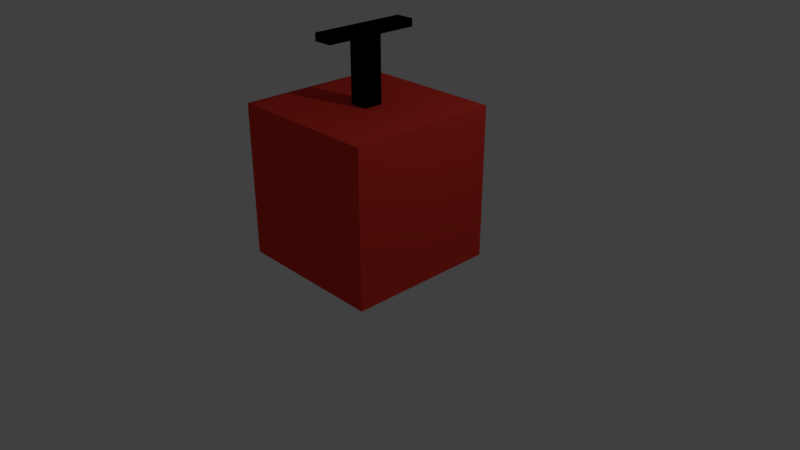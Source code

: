 # Source: boom_.blend  (saved by Blender 2.79.0; exported with 4.5.12 LTS)
import bpy
from mathutils import Matrix  # noqa: F401  (used for matrix-valued properties, if any)

bpy.ops.wm.read_factory_settings(use_empty=True)
scene = bpy.context.scene
scene.name = 'Scene'

# ---- collections
col_collection_1 = bpy.data.collections.new('Collection 1'); scene.collection.children.link(col_collection_1)

# ---- materials (node trees are filled in below, after node groups)
mat_material = bpy.data.materials.new('Material')
mat_material.alpha_threshold = 0.0
mat_material.use_transparent_shadow = False
mat_material.diffuse_color = (0.0, 0.0, 0.0, 1.0)
mat_material.roughness = 0.5
mat_material.specular_intensity = 0.0
mat_material.line_color = (0.0, 0.0, 0.0, 1.0)
mat_material_001 = bpy.data.materials.new('Material.001')
mat_material_001.alpha_threshold = 0.0
mat_material_001.use_transparent_shadow = False
mat_material_001.diffuse_color = (0.8, 0.04617, 0.03058, 1.0)
mat_material_001.roughness = 0.5

# ---- material node trees

# ---- world
world_world = bpy.data.worlds.new('World'); scene.world = world_world
world_world.color = (0.05088, 0.05088, 0.05088)
world_world.use_sun_shadow = False
world_world.sun_shadow_jitter_overblur = 0.0
world_world.cycles.sampling_method = 'MANUAL'

# ---- cameras
cam_camera = bpy.data.cameras.new('Camera')
cam_camera.clip_end = 100.0
cam_camera.lens = 35.0
cam_camera.sensor_width = 32.0
cam_camera.sensor_height = 18.0
cam_camera.ortho_scale = 7.314
cam_camera.dof.focus_distance = 0.0
cam_camera.dof.aperture_fstop = 128.0

# ---- lights
light_lamp = bpy.data.lights.new('Lamp', 'POINT')
light_lamp.transmission_factor = 0.0
light_lamp.cutoff_distance = 30.0
light_lamp.energy = 100.0
light_lamp.shadow_buffer_clip_start = 1.001
light_lamp.shadow_soft_size = 0.1
light_lamp.shadow_maximum_resolution = 0.006
light_lamp.use_absolute_resolution = True

# ---- meshes
me_cube_001 = bpy.data.meshes.new('Cube.001')
me_cube_001.from_pydata([(0.0, 0.125, 2.011), (-0.125, -1.192e-07, 2.011), (-2.384e-07, -0.125, 2.011), (0.125, -2.384e-07, 2.011), (-0.125, 0.125, 2.011), (0.125, -0.125, 2.011), (-0.125, -0.125, 2.011), (0.125, 0.125, 2.011), (0.0, 0.125, 3.7), (0.0, -1.192e-07, 3.7), (-0.125, -1.192e-07, 3.7), (-2.384e-07, -0.125, 3.7), (0.125, -2.384e-07, 3.7), (-0.125, 0.125, 3.7), (0.125, -0.125, 3.7), (-0.125, -0.125, 3.7), (0.125, 0.125, 3.7), (-0.125, -0.125, 3.601), (-2.384e-07, -0.125, 3.601), (0.125, -2.384e-07, 3.601), (0.125, 0.125, 3.601), (0.0, 0.125, 3.601), (-0.125, 0.125, 3.601), (-0.125, -1.192e-07, 3.601), (0.125, -0.125, 3.601), (0.125, 0.625, 3.601), (0.125, 0.625, 3.7), (-0.125, 0.625, 3.7), (0.0, 0.625, 3.7), (0.0, 0.625, 3.601), (-0.125, 0.625, 3.601), (-4.768e-07, -0.625, 3.601), (-4.768e-07, -0.625, 3.7), (0.125, -0.625, 3.7), (-0.125, -0.625, 3.7), (0.125, -0.625, 3.601), (-0.125, -0.625, 3.601)], [], [(20, 21, 29, 25), (13, 8, 28, 27), (14, 11, 32, 33), (19, 20, 16, 12), (16, 8, 9, 12), (8, 13, 10, 9), (12, 9, 11, 14), (9, 10, 15, 11), (22, 23, 10, 13), (23, 17, 15, 10), (17, 18, 31, 36), (24, 19, 12, 14), (5, 3, 19, 24), (2, 5, 24, 18), (1, 6, 17, 23), (4, 1, 23, 22), (3, 7, 20, 19), (6, 2, 18, 17), (7, 0, 21, 20), (0, 4, 22, 21), (29, 30, 27, 28), (25, 29, 28, 26), (16, 20, 25, 26), (22, 13, 27, 30), (8, 16, 26, 28), (21, 22, 30, 29), (36, 31, 32, 34), (31, 35, 33, 32), (15, 17, 36, 34), (18, 24, 35, 31), (24, 14, 33, 35), (11, 15, 34, 32)])
me_cube_001.materials.append(mat_material)
me_cube_001.materials.append(None)
me_cube_001.use_remesh_preserve_volume = False
me_cube_001.use_remesh_preserve_attributes = False
me_cube_001.use_mirror_vertex_groups = False
me_cube_001.update()
me_cube = bpy.data.meshes.new('Cube')
me_cube.from_pydata([(1.0, 1.0, 0.01099), (1.0, -1.0, 0.01099), (-1.0, -1.0, 0.01099), (-1.0, 1.0, 0.01099), (1.0, 1.0, 2.011), (1.0, -1.0, 2.011), (-1.0, -1.0, 2.011), (-1.0, 1.0, 2.011), (1.0, -1.192e-07, 0.01099), (0.0, 1.0, 0.01099), (1.0, 1.0, 1.011), (0.0, -1.0, 0.01099), (1.0, -1.0, 1.011), (-1.0, 3.576e-07, 0.01099), (-1.0, -1.0, 1.011), (-1.0, 1.0, 1.011), (1.0, -5.96e-07, 2.011), (2.384e-07, 1.0, 2.011), (-4.768e-07, -1.0, 2.011), (-1.0, 1.192e-07, 2.011), (2.384e-07, 1.0, 1.011), (-1.0, 2.384e-07, 1.011), (-4.768e-07, -1.0, 1.011), (1.0, -3.576e-07, 1.011), (0.0, 1.192e-07, 0.01099), (1.0, -0.5, 0.01099), (-0.5, 1.0, 0.01099), (1.0, 1.0, 1.511), (-0.5, -1.0, 0.01099), (1.0, -1.0, 1.511), (-1.0, 0.5, 0.01099), (-1.0, -1.0, 1.511), (-1.0, 1.0, 1.511), (1.0, -0.5, 2.011), (-0.5, 1.0, 2.011), (-0.5, -1.0, 2.011), (-1.0, 0.5, 2.011), (1.0, 0.5, 0.01099), (0.5, 1.0, 0.01099), (1.0, 1.0, 0.511), (0.5, -1.0, 0.01099), (1.0, -1.0, 0.511), (-1.0, -0.5, 0.01099), (-1.0, -1.0, 0.511), (-1.0, 1.0, 0.511), (1.0, 0.5, 2.011), (0.5, 1.0, 2.011), (0.5, -1.0, 2.011), (-1.0, -0.5, 2.011), (-0.5, 1.0, 1.011), (0.5, 1.0, 1.011), (2.384e-07, 1.0, 1.511), (2.384e-07, 1.0, 0.511), (-1.0, 0.5, 1.011), (-1.0, -0.5, 1.011), (-1.0, 2.384e-07, 0.511), (-1.0, 2.384e-07, 1.511), (-0.5, -1.0, 1.011), (0.5, -1.0, 1.011), (0.0, -1.0, 0.511), (-4.768e-07, -1.0, 1.511), (1.0, -0.5, 1.011), (1.0, 0.5, 1.011), (1.0, -1.192e-07, 0.511), (1.0, -3.576e-07, 1.511), (-4.768e-07, -0.5, 2.011), (0.0, 0.5, 2.011), (0.5, -3.576e-07, 2.011), (-0.5, 0.0, 2.011), (-0.5, 2.384e-07, 0.01099), (0.5, 0.0, 0.01099), (0.0, 0.5, 0.01099), (0.0, -0.5, 0.01099), (0.5, -0.5, 0.01099), (0.5, 0.5, 0.01099), (-0.5, 0.5, 0.01099), (-0.5, 0.5, 2.011), (0.5, 0.5, 2.011), (0.5, -0.5, 2.011), (1.0, 0.5, 1.511), (1.0, 0.5, 0.511), (1.0, -0.5, 0.511), (0.5, -1.0, 1.511), (0.5, -1.0, 0.511), (-0.5, -1.0, 0.511), (-1.0, -0.5, 1.511), (-1.0, -0.5, 0.511), (-1.0, 0.5, 0.511), (0.5, 1.0, 0.511), (0.5, 1.0, 1.511), (-0.5, 1.0, 1.511), (-0.5, 1.0, 0.511), (-1.0, 0.5, 1.511), (-0.5, -1.0, 1.511), (1.0, -0.5, 1.511), (-0.5, -0.5, 2.011), (-0.5, -0.5, 0.01099), (1.0, -0.75, 0.01099), (-0.75, 1.0, 0.01099), (1.0, 1.0, 1.761), (-0.75, -1.0, 0.01099), (1.0, -1.0, 1.761), (-1.0, 0.75, 0.01099), (-1.0, -1.0, 1.761), (-1.0, 1.0, 1.761), (1.0, -0.75, 2.011), (-0.75, 1.0, 2.011), (-0.75, -1.0, 2.011), (-1.0, 0.75, 2.011), (1.0, 0.25, 0.01099), (0.25, 1.0, 0.01099), (1.0, 1.0, 0.761), (0.25, -1.0, 0.01099), (1.0, -1.0, 0.761), (-1.0, -0.25, 0.01099), (-1.0, -1.0, 0.761), (-1.0, 1.0, 0.761), (1.0, 0.25, 2.011), (0.25, 1.0, 2.011), (0.25, -1.0, 2.011), (-1.0, -0.25, 2.011), (-0.75, 1.0, 1.011), (0.25, 1.0, 1.011), (2.384e-07, 1.0, 1.761), (2.384e-07, 1.0, 0.761), (-1.0, 0.75, 1.011), (-1.0, -0.25, 1.011), (-1.0, 3.576e-07, 0.261), (-1.0, 2.384e-07, 1.261), (-0.75, -1.0, 1.011), (0.25, -1.0, 1.011), (0.0, -1.0, 0.261), (-4.768e-07, -1.0, 1.261), (1.0, -0.75, 1.011), (1.0, 0.25, 1.011), (1.0, -1.192e-07, 0.261), (1.0, -3.576e-07, 1.261), (-4.768e-07, -0.75, 2.011), (0.0, 0.25, 2.011), (0.75, -4.768e-07, 2.011), (-0.25, -1.192e-07, 2.011), (-0.75, 2.384e-07, 0.01099), (0.25, 1.192e-07, 0.01099), (0.0, 0.75, 0.01099), (0.0, -0.25, 0.01099), (1.0, -0.25, 0.01099), (-0.25, 1.0, 0.01099), (1.0, 1.0, 1.261), (-0.25, -1.0, 0.01099), (1.0, -1.0, 1.261), (-1.0, 0.25, 0.01099), (-1.0, -1.0, 1.261), (-1.0, 1.0, 1.261), (1.0, -0.25, 2.011), (-0.25, 1.0, 2.011), (-0.25, -1.0, 2.011), (-1.0, 0.25, 2.011), (1.0, 0.75, 0.01099), (0.75, 1.0, 0.01099), (1.0, 1.0, 0.261), (0.75, -1.0, 0.01099), (1.0, -1.0, 0.261), (-1.0, -0.75, 0.01099), (-1.0, -1.0, 0.261), (-1.0, 1.0, 0.261), (1.0, 0.75, 2.011), (0.75, 1.0, 2.011), (0.75, -1.0, 2.011), (-1.0, -0.75, 2.011), (-0.25, 1.0, 1.011), (0.75, 1.0, 1.011), (2.384e-07, 1.0, 1.261), (2.384e-07, 1.0, 0.261), (-1.0, 0.25, 1.011), (-1.0, -0.75, 1.011), (-1.0, 2.384e-07, 0.761), (-1.0, 1.192e-07, 1.761), (-0.25, -1.0, 1.011), (0.75, -1.0, 1.011), (-2.384e-07, -1.0, 0.761), (-4.768e-07, -1.0, 1.761), (1.0, -0.25, 1.011), (1.0, 0.75, 1.011), (1.0, -2.384e-07, 0.761), (1.0, -4.768e-07, 1.761), (-2.384e-07, -0.25, 2.011), (0.0, 0.75, 2.011), (0.25, -2.384e-07, 2.011), (-0.75, 1.192e-07, 2.011), (-0.25, 1.192e-07, 0.01099), (0.75, 0.0, 0.01099), (0.0, 0.25, 0.01099), (0.0, -0.75, 0.01099), (0.25, -0.5, 0.01099), (0.75, -0.5, 0.01099), (0.5, -0.25, 0.01099), (0.5, -0.75, 0.01099), (0.25, 0.5, 0.01099), (0.75, 0.5, 0.01099), (0.5, 0.75, 0.01099), (0.5, 0.25, 0.01099), (-0.75, 0.5, 0.01099), (-0.25, 0.5, 0.01099), (-0.5, 0.75, 0.01099), (-0.5, 0.25, 0.01099), (-0.5, 0.25, 2.011), (-0.5, 0.75, 2.011), (-0.25, 0.5, 2.011), (-0.75, 0.5, 2.011), (0.5, 0.25, 2.011), (0.5, 0.75, 2.011), (0.75, 0.5, 2.011), (0.25, 0.5, 2.011), (0.5, -0.75, 2.011), (0.5, -0.25, 2.011), (0.75, -0.5, 2.011), (0.25, -0.5, 2.011), (1.0, 0.25, 1.511), (1.0, 0.75, 1.511), (1.0, 0.5, 1.261), (1.0, 0.5, 1.761), (1.0, 0.25, 0.511), (1.0, 0.75, 0.511), (1.0, 0.5, 0.261), (1.0, 0.5, 0.761), (1.0, -0.75, 0.511), (1.0, -0.25, 0.511), (1.0, -0.5, 0.261), (1.0, -0.5, 0.761), (0.25, -1.0, 1.511), (0.75, -1.0, 1.511), (0.5, -1.0, 1.261), (0.5, -1.0, 1.761), (0.25, -1.0, 0.511), (0.75, -1.0, 0.511), (0.5, -1.0, 0.261), (0.5, -1.0, 0.761), (-0.75, -1.0, 0.511), (-0.25, -1.0, 0.511), (-0.5, -1.0, 0.261), (-0.5, -1.0, 0.761), (-1.0, -0.25, 1.511), (-1.0, -0.75, 1.511), (-1.0, -0.5, 1.261), (-1.0, -0.5, 1.761), (-1.0, -0.25, 0.511), (-1.0, -0.75, 0.511), (-1.0, -0.5, 0.261), (-1.0, -0.5, 0.761), (-1.0, 0.75, 0.511), (-1.0, 0.25, 0.511), (-1.0, 0.5, 0.261), (-1.0, 0.5, 0.761), (0.25, 1.0, 0.511), (0.75, 1.0, 0.511), (0.5, 1.0, 0.761), (0.5, 1.0, 0.261), (0.25, 1.0, 1.511), (0.75, 1.0, 1.511), (0.5, 1.0, 1.761), (0.5, 1.0, 1.261), (-0.75, 1.0, 1.511), (-0.25, 1.0, 1.511), (-0.5, 1.0, 1.761), (-0.5, 1.0, 1.261), (-0.75, 1.0, 0.511), (-0.25, 1.0, 0.511), (-0.5, 1.0, 0.761), (-0.5, 1.0, 0.261), (-1.0, 0.75, 1.511), (-1.0, 0.25, 1.511), (-1.0, 0.5, 1.261), (-1.0, 0.5, 1.761), (-0.75, -1.0, 1.511), (-0.25, -1.0, 1.511), (-0.5, -1.0, 1.261), (-0.5, -1.0, 1.761), (1.0, -0.75, 1.511), (1.0, -0.25, 1.511), (1.0, -0.5, 1.261), (1.0, -0.5, 1.761), (-0.5, -0.75, 2.011), (-0.5, -0.25, 2.011), (-0.25, -0.5, 2.011), (-0.75, -0.5, 2.011), (-0.75, -0.5, 0.01099), (-0.25, -0.5, 0.01099), (-0.5, -0.25, 0.01099), (-0.5, -0.75, 0.01099), (-0.25, -0.75, 0.01099), (-0.25, -0.25, 0.01099), (-0.75, -0.25, 0.01099), (-0.75, -0.25, 2.011), (-0.25, -0.25, 2.011), (-0.25, -0.75, 2.011), (1.0, -0.25, 1.761), (1.0, -0.25, 1.261), (1.0, -0.75, 1.261), (-0.25, -1.0, 1.761), (-0.25, -1.0, 1.261), (-0.75, -1.0, 1.261), (-1.0, 0.25, 1.761), (-1.0, 0.25, 1.261), (-1.0, 0.75, 1.261), (-0.25, 1.0, 0.261), (-0.25, 1.0, 0.761), (-0.75, 1.0, 0.761), (-0.25, 1.0, 1.261), (-0.25, 1.0, 1.761), (-0.75, 1.0, 1.761), (0.75, 1.0, 1.261), (0.75, 1.0, 1.761), (0.25, 1.0, 1.761), (0.75, 1.0, 0.261), (0.75, 1.0, 0.761), (0.25, 1.0, 0.761), (-1.0, 0.25, 0.761), (-1.0, 0.25, 0.261), (-1.0, 0.75, 0.261), (-1.0, -0.75, 0.761), (-1.0, -0.75, 0.261), (-1.0, -0.25, 0.261), (-1.0, -0.75, 1.761), (-1.0, -0.75, 1.261), (-1.0, -0.25, 1.261), (-0.25, -1.0, 0.761), (-0.25, -1.0, 0.261), (-0.75, -1.0, 0.261), (0.75, -1.0, 0.761), (0.75, -1.0, 0.261), (0.25, -1.0, 0.261), (0.75, -1.0, 1.761), (0.75, -1.0, 1.261), (0.25, -1.0, 1.261), (1.0, -0.25, 0.761), (1.0, -0.25, 0.261), (1.0, -0.75, 0.261), (1.0, 0.75, 0.761), (1.0, 0.75, 0.261), (1.0, 0.25, 0.261), (1.0, 0.75, 1.761), (1.0, 0.75, 1.261), (1.0, 0.25, 1.261), (0.25, -0.25, 2.011), (0.75, -0.25, 2.011), (0.75, -0.75, 2.011), (0.25, 0.75, 2.011), (0.75, 0.75, 2.011), (0.75, 0.25, 2.011), (-0.75, 0.75, 2.011), (-0.25, 0.75, 2.011), (-0.25, 0.25, 2.011), (-0.25, 0.25, 0.01099), (-0.25, 0.75, 0.01099), (-0.75, 0.75, 0.01099), (0.75, 0.25, 0.01099), (0.75, 0.75, 0.01099), (0.25, 0.75, 0.01099), (0.75, -0.75, 0.01099), (0.75, -0.25, 0.01099), (0.25, -0.25, 0.01099), (0.25, -0.75, 0.01099), (0.25, 0.25, 0.01099), (-0.75, 0.25, 0.01099), (-0.75, 0.25, 2.011), (0.25, 0.25, 2.011), (0.25, -0.75, 2.011), (1.0, 0.25, 1.761), (1.0, 0.25, 0.761), (1.0, -0.75, 0.761), (0.25, -1.0, 1.761), (0.25, -1.0, 0.761), (-0.75, -1.0, 0.761), (-1.0, -0.25, 1.761), (-1.0, -0.25, 0.761), (-1.0, 0.75, 0.761), (0.25, 1.0, 0.261), (0.25, 1.0, 1.261), (-0.75, 1.0, 1.261), (-0.75, 1.0, 0.261), (-1.0, 0.75, 1.761), (-0.75, -1.0, 1.761), (1.0, -0.75, 1.761), (-0.75, -0.75, 2.011), (-0.75, -0.75, 0.01099), (0.0, 0.125, 2.011), (-0.125, -1.192e-07, 2.011), (-2.384e-07, -0.125, 2.011), (0.125, -2.384e-07, 2.011), (-0.25, -0.125, 2.011), (-0.125, -0.25, 2.011), (0.25, -0.125, 2.011), (0.125, -0.25, 2.011), (-0.25, 0.125, 2.011), (-0.125, 0.25, 2.011), (0.25, 0.125, 2.011), (0.125, 0.25, 2.011), (-0.125, 0.125, 2.011), (0.125, -0.125, 2.011), (-0.125, -0.125, 2.011), (0.125, 0.125, 2.011), (-1.0, -0.125, 0.01099), (-1.0, 3.576e-07, 0.136), (-1.0, 0.125, 0.01099), (-1.0, 0.125, 0.261), (-1.0, 0.25, 0.136), (-1.0, -0.125, 0.261), (-1.0, -0.25, 0.136), (-1.0, -0.125, 0.136), (-1.0, 0.125, 0.136), (-1.0, -0.0625, 0.01099), (-1.0, 3.576e-07, 0.07349), (-1.0, 0.0625, 0.01099), (-1.0, -0.0625, 0.136), (-1.0, -0.125, 0.07349), (-1.0, 0.0625, 0.136), (-1.0, 0.125, 0.07349), (-1.0, 0.0625, 0.07349), (-1.0, -0.0625, 0.07349), (-1.086, -0.05777, 0.006834), (-1.084, 0.00306, 0.01611), (-1.074, -0.006278, 0.07763), (-1.077, -0.06736, 0.06813), (-1.183, -0.06069, -0.00483), (-1.181, -0.002589, 0.009409), (-1.17, -0.01536, 0.07014), (-1.173, -0.0737, 0.05588), (-1.335, -0.07987, 0.0142), (-1.328, -0.0237, 0.02809), (-1.315, -0.03598, 0.08854), (-1.323, -0.09246, 0.07488), (-1.571, -0.09624, 0.0413), (-1.565, -0.044, 0.05556), (-1.54, -0.05584, 0.1147), (-1.548, -0.109, 0.1005), (-1.901, -0.09098, 0.0648), (-1.872, -0.04416, 0.07916), (-1.846, -0.05963, 0.1386), (-1.873, -0.1084, 0.1243), (-2.367, -0.008837, 0.06878), (-2.311, 0.02078, 0.08671), (-2.295, -0.001922, 0.1463), (-2.349, -0.03452, 0.1278), (-2.741, 0.1629, 0.08933), (-2.636, 0.1515, 0.1031), (-2.644, 0.1326, 0.1601), (-2.75, 0.1436, 0.1452), (-3.004, 0.3663, 0.1245), (-2.915, 0.3534, 0.1397), (-2.928, 0.3378, 0.1963), (-3.019, 0.3506, 0.1796), (-3.198, 0.5713, 0.1376), (-3.126, 0.5666, 0.16), (-3.144, 0.5563, 0.2166), (-3.216, 0.5616, 0.1944), (-3.301, 0.7255, 0.1369), (-3.241, 0.736, 0.1533), (-3.261, 0.737, 0.2109), (-3.32, 0.727, 0.1945), (-3.347, 0.8425, 0.1269), (-3.288, 0.8576, 0.1397), (-3.305, 0.8642, 0.198), (-3.364, 0.8495, 0.1851), (-3.364, 0.9197, 0.1189), (-3.305, 0.9377, 0.1284), (-3.32, 0.9485, 0.1873), (-3.379, 0.9307, 0.1777), (-3.39, 0.9994, 0.1103), (-3.334, 1.026, 0.1026), (-3.339, 1.052, 0.1592), (-3.395, 1.025, 0.1669), (-3.448, 1.118, 0.06767), (-3.393, 1.144, 0.05831), (-3.397, 1.173, 0.1136), (-3.453, 1.146, 0.1229), (-3.448, 1.118, 0.06767), (-3.393, 1.144, 0.05831), (-3.397, 1.173, 0.1136), (-3.453, 1.146, 0.1229), (-3.48, 1.192, 0.05734), (-3.424, 1.218, 0.04528), (-3.428, 1.25, 0.09813), (-3.484, 1.225, 0.1102), (-3.556, 1.352, 0.008301), (-3.501, 1.374, -0.01192), (-3.504, 1.42, 0.03069), (-3.559, 1.398, 0.0509), (-3.646, 1.46, -0.1096), (-3.592, 1.48, -0.1342), (-3.595, 1.532, -0.09936), (-3.649, 1.512, -0.07473), (-3.754, 1.56, -0.2666), (-3.699, 1.58, -0.2913), (-3.702, 1.632, -0.2564), (-3.756, 1.612, -0.2318)], [], [(384, 100, 2, 162), (383, 168, 6, 107), (382, 105, 5, 101), (381, 107, 6, 103), (380, 108, 7, 104), (379, 98, 3, 164), (378, 121, 15, 152), (377, 122, 20, 171), (376, 110, 9, 172), (375, 125, 15, 116), (374, 126, 21, 175), (373, 120, 19, 176), (372, 129, 14, 115), (371, 130, 22, 179), (370, 119, 18, 180), (369, 133, 12, 113), (368, 134, 23, 183), (367, 117, 16, 184), (366, 137, 18, 119), (364, 156, 19, 188), (363, 141, 13, 412, 403, 150), (362, 142, 24, 191), (361, 112, 11, 192), (360, 193, 72, 144), (359, 194, 73, 195), (358, 160, 40, 196), (357, 197, 71, 143), (356, 198, 74, 199), (355, 190, 70, 200), (354, 201, 30, 102), (353, 202, 75, 203), (352, 189, 69, 204), (351, 205, 68, 140, 393), (350, 206, 76, 207), (349, 108, 36, 208), (348, 209, 67, 139), (347, 210, 77, 211), (346, 186, 66, 212), (345, 213, 47, 167), (344, 214, 78, 215), (343, 392, 185, 65, 216), (342, 217, 64, 136), (341, 218, 79, 219), (340, 165, 45, 220), (339, 221, 63, 135), (338, 222, 80, 223), (337, 182, 62, 224), (336, 225, 41, 161), (335, 226, 81, 227), (334, 181, 61, 228), (333, 229, 60, 132), (332, 230, 82, 231), (331, 167, 47, 232), (330, 233, 59, 131), (329, 234, 83, 235), (328, 178, 58, 236), (327, 237, 43, 163), (326, 238, 84, 239), (325, 177, 57, 240), (324, 241, 56, 128), (323, 242, 85, 243), (322, 168, 48, 244), (321, 245, 55, 127, 406), (320, 246, 86, 247), (319, 174, 54, 248), (318, 249, 44, 164), (317, 250, 87, 251), (316, 173, 53, 252), (315, 253, 52, 124), (314, 254, 88, 255), (313, 158, 38, 256), (312, 257, 51, 123), (311, 258, 89, 259), (310, 170, 50, 260), (309, 261, 32, 104), (308, 262, 90, 263), (307, 169, 49, 264), (306, 265, 44, 116), (305, 266, 91, 267), (304, 146, 26, 268), (303, 269, 32, 152), (302, 270, 92, 271), (301, 156, 36, 272), (300, 273, 31, 151), (299, 274, 93, 275), (298, 155, 35, 276), (297, 277, 29, 149), (296, 278, 94, 279), (295, 153, 33, 280), (294, 281, 35, 155), (293, 282, 95, 283), (292, 120, 48, 284), (291, 285, 42, 114), (290, 286, 96, 287), (289, 148, 28, 288), (286, 289, 288, 96), (72, 192, 289, 286), (192, 11, 148, 289), (189, 290, 287, 69), (24, 144, 290, 189), (144, 72, 286, 290), (141, 291, 114, 401, 410, 13), (69, 287, 291, 141), (287, 96, 285, 291), (282, 292, 284, 95), (68, 188, 292, 282), (188, 19, 120, 292), (185, 390, 293, 283, 65), (399, 389, 293, 390), (140, 68, 282, 293, 389), (137, 294, 155, 18), (65, 283, 294, 137), (283, 95, 281, 294), (278, 295, 280, 94), (64, 184, 295, 278), (184, 16, 153, 295), (181, 296, 279, 61), (23, 136, 296, 181), (136, 64, 278, 296), (133, 297, 149, 12), (61, 279, 297, 133), (279, 94, 277, 297), (274, 298, 276, 93), (60, 180, 298, 274), (180, 18, 155, 298), (177, 299, 275, 57), (22, 132, 299, 177), (132, 60, 274, 299), (129, 300, 151, 14), (57, 275, 300, 129), (275, 93, 273, 300), (270, 301, 272, 92), (56, 176, 301, 270), (176, 19, 156, 301), (173, 302, 271, 53), (21, 128, 302, 173), (128, 56, 270, 302), (125, 303, 152, 15), (53, 271, 303, 125), (271, 92, 269, 303), (266, 304, 268, 91), (52, 172, 304, 266), (172, 9, 146, 304), (169, 305, 267, 49), (20, 124, 305, 169), (124, 52, 266, 305), (121, 306, 116, 15), (49, 267, 306, 121), (267, 91, 265, 306), (262, 307, 264, 90), (51, 171, 307, 262), (171, 20, 169, 307), (154, 308, 263, 34), (17, 123, 308, 154), (123, 51, 262, 308), (106, 309, 104, 7), (34, 263, 309, 106), (263, 90, 261, 309), (258, 310, 260, 89), (27, 147, 310, 258), (147, 10, 170, 310), (166, 311, 259, 46), (4, 99, 311, 166), (99, 27, 258, 311), (118, 312, 123, 17), (46, 259, 312, 118), (259, 89, 257, 312), (254, 313, 256, 88), (39, 159, 313, 254), (159, 0, 158, 313), (170, 314, 255, 50), (10, 111, 314, 170), (111, 39, 254, 314), (122, 315, 124, 20), (50, 255, 315, 122), (255, 88, 253, 315), (250, 316, 252, 87), (55, 175, 316, 250), (175, 21, 173, 316), (150, 405, 317, 251, 30), (409, 404, 317, 405), (127, 55, 250, 317, 404), (102, 318, 164, 3), (30, 251, 318, 102), (251, 87, 249, 318), (246, 319, 248, 86), (43, 115, 319, 246), (115, 14, 174, 319), (162, 320, 247, 42), (2, 163, 320, 162), (163, 43, 246, 320), (408, 406, 127, 402, 413), (42, 247, 321, 407, 114), (247, 86, 245, 321), (242, 322, 244, 85), (31, 103, 322, 242), (103, 6, 168, 322), (174, 323, 243, 54), (14, 151, 323, 174), (151, 31, 242, 323), (126, 324, 128, 21), (54, 243, 324, 126), (243, 85, 241, 324), (238, 325, 240, 84), (59, 179, 325, 238), (179, 22, 177, 325), (148, 326, 239, 28), (11, 131, 326, 148), (131, 59, 238, 326), (100, 327, 163, 2), (28, 239, 327, 100), (239, 84, 237, 327), (234, 328, 236, 83), (41, 113, 328, 234), (113, 12, 178, 328), (160, 329, 235, 40), (1, 161, 329, 160), (161, 41, 234, 329), (112, 330, 131, 11), (40, 235, 330, 112), (235, 83, 233, 330), (230, 331, 232, 82), (29, 101, 331, 230), (101, 5, 167, 331), (178, 332, 231, 58), (12, 149, 332, 178), (149, 29, 230, 332), (130, 333, 132, 22), (58, 231, 333, 130), (231, 82, 229, 333), (226, 334, 228, 81), (63, 183, 334, 226), (183, 23, 181, 334), (145, 335, 227, 25), (8, 135, 335, 145), (135, 63, 226, 335), (97, 336, 161, 1), (25, 227, 336, 97), (227, 81, 225, 336), (222, 337, 224, 80), (39, 111, 337, 222), (111, 10, 182, 337), (157, 338, 223, 37), (0, 159, 338, 157), (159, 39, 222, 338), (109, 339, 135, 8), (37, 223, 339, 109), (223, 80, 221, 339), (218, 340, 220, 79), (27, 99, 340, 218), (99, 4, 165, 340), (182, 341, 219, 62), (10, 147, 341, 182), (147, 27, 218, 341), (134, 342, 136, 23), (62, 219, 342, 134), (219, 79, 217, 342), (214, 343, 216, 78), (67, 187, 391, 343, 214), (398, 387, 185, 392), (153, 344, 215, 33), (16, 139, 344, 153), (139, 67, 214, 344), (105, 345, 167, 5), (33, 215, 345, 105), (215, 78, 213, 345), (210, 346, 212, 77), (46, 118, 346, 210), (118, 17, 186, 346), (165, 347, 211, 45), (4, 166, 347, 165), (166, 46, 210, 347), (117, 348, 139, 16), (45, 211, 348, 117), (211, 77, 209, 348), (206, 349, 208, 76), (34, 106, 349, 206), (106, 7, 108, 349), (186, 350, 207, 66), (17, 154, 350, 186), (154, 34, 206, 350), (397, 393, 140, 386), (66, 207, 351, 394, 138), (207, 76, 205, 351), (202, 352, 204, 75), (71, 191, 352, 202), (191, 24, 189, 352), (146, 353, 203, 26), (9, 143, 353, 146), (143, 71, 202, 353), (98, 354, 102, 3), (26, 203, 354, 98), (203, 75, 201, 354), (198, 355, 200, 74), (37, 109, 355, 198), (109, 8, 190, 355), (158, 356, 199, 38), (0, 157, 356, 158), (157, 37, 198, 356), (110, 357, 143, 9), (38, 199, 357, 110), (199, 74, 197, 357), (194, 358, 196, 73), (25, 97, 358, 194), (97, 1, 160, 358), (190, 359, 195, 70), (8, 145, 359, 190), (145, 25, 194, 359), (142, 360, 144, 24), (70, 195, 360, 142), (195, 73, 193, 360), (193, 361, 192, 72), (73, 196, 361, 193), (196, 40, 112, 361), (197, 362, 191, 71), (74, 200, 362, 197), (200, 70, 142, 362), (201, 363, 150, 30), (75, 204, 363, 201), (204, 69, 141, 363), (205, 364, 188, 68), (76, 208, 364, 205), (208, 36, 156, 364), (209, 365, 395, 187, 67), (77, 212, 365, 209), (212, 66, 138, 396, 365), (213, 366, 119, 47), (78, 216, 366, 213), (216, 65, 137, 366), (217, 367, 184, 64), (79, 220, 367, 217), (220, 45, 117, 367), (221, 368, 183, 63), (80, 224, 368, 221), (224, 62, 134, 368), (225, 369, 113, 41), (81, 228, 369, 225), (228, 61, 133, 369), (229, 370, 180, 60), (82, 232, 370, 229), (232, 47, 119, 370), (233, 371, 179, 59), (83, 236, 371, 233), (236, 58, 130, 371), (237, 372, 115, 43), (84, 240, 372, 237), (240, 57, 129, 372), (241, 373, 176, 56), (85, 244, 373, 241), (244, 48, 120, 373), (245, 374, 175, 55), (86, 248, 374, 245), (248, 54, 126, 374), (249, 375, 116, 44), (87, 252, 375, 249), (252, 53, 125, 375), (253, 376, 172, 52), (88, 256, 376, 253), (256, 38, 110, 376), (257, 377, 171, 51), (89, 260, 377, 257), (260, 50, 122, 377), (261, 378, 152, 32), (90, 264, 378, 261), (264, 49, 121, 378), (265, 379, 164, 44), (91, 268, 379, 265), (268, 26, 98, 379), (269, 380, 104, 32), (92, 272, 380, 269), (272, 36, 108, 380), (273, 381, 103, 31), (93, 276, 381, 273), (276, 35, 107, 381), (277, 382, 101, 29), (94, 280, 382, 277), (280, 33, 105, 382), (281, 383, 107, 35), (95, 284, 383, 281), (284, 48, 168, 383), (285, 384, 162, 42), (96, 288, 384, 285), (288, 28, 100, 384), (138, 394, 397, 385), (394, 351, 393, 397), (391, 398, 392, 343), (187, 388, 398, 391), (387, 399, 390, 185), (386, 140, 389, 399), (395, 400, 388, 187), (365, 396, 400, 395), (396, 138, 385, 400), (418, 413, 402, 411), (114, 407, 408, 414, 401), (407, 321, 406, 408), (403, 416, 409, 405, 150), (417, 415, 409, 416), (402, 127, 404, 409, 415), (412, 417, 416, 403), (13, 411, 417, 412), (411, 402, 415, 417), (410, 418, 422, 419), (401, 414, 418, 410), (414, 408, 413, 418), (419, 422, 426, 423), (418, 411, 421, 422), (411, 13, 420, 421), (13, 410, 419, 420), (425, 424, 428, 429), (421, 420, 424, 425), (422, 421, 425, 426), (420, 419, 423, 424), (430, 429, 433, 434), (426, 425, 429, 430), (424, 423, 427, 428), (423, 426, 430, 427), (431, 434, 438, 435), (428, 427, 431, 432), (427, 430, 434, 431), (429, 428, 432, 433), (438, 437, 441, 442), (433, 432, 436, 437), (434, 433, 437, 438), (432, 431, 435, 436), (442, 441, 445, 446), (436, 435, 439, 440), (435, 438, 442, 439), (437, 436, 440, 441), (443, 446, 450, 447), (440, 439, 443, 444), (439, 442, 446, 443), (441, 440, 444, 445), (450, 449, 453, 454), (445, 444, 448, 449), (446, 445, 449, 450), (444, 443, 447, 448), (452, 451, 455, 456), (448, 447, 451, 452), (447, 450, 454, 451), (449, 448, 452, 453), (455, 458, 462, 459), (451, 454, 458, 455), (453, 452, 456, 457), (454, 453, 457, 458), (462, 461, 465, 466), (457, 456, 460, 461), (458, 457, 461, 462), (456, 455, 459, 460), (463, 466, 470, 467), (460, 459, 463, 464), (459, 462, 466, 463), (461, 460, 464, 465), (469, 468, 472, 473), (465, 464, 468, 469), (466, 465, 469, 470), (464, 463, 467, 468), (474, 473, 477, 478), (470, 469, 473, 474), (468, 467, 471, 472), (467, 470, 474, 471), (475, 478, 482, 479), (472, 471, 475, 476), (471, 474, 478, 475), (473, 472, 476, 477), (482, 481, 485, 486), (477, 476, 480, 481), (478, 477, 481, 482), (476, 475, 479, 480), (486, 485, 489, 490), (480, 479, 483, 484), (479, 482, 486, 483), (481, 480, 484, 485), (487, 490, 494, 491), (484, 483, 487, 488), (483, 486, 490, 487), (485, 484, 488, 489), (491, 494, 493, 492), (489, 488, 492, 493), (490, 489, 493, 494), (488, 487, 491, 492)])
me_cube.polygons.foreach_set('material_index', [1, 1, 1, 1, 1, 1, 1, 1, 1, 1, 1, 1, 1, 1, 1, 1, 1, 1, 1, 1, 1, 1, 1, 1, 1, 1, 1, 1, 1, 1, 1, 1, 1, 1, 1, 1, 1, 1, 1, 1, 1, 1, 1, 1, 1, 1, 1, 1, 1, 1, 1, 1, 1, 1, 1, 1, 1, 1, 1, 1, 1, 1, 1, 1, 1, 1, 1, 1, 1, 1, 1, 1, 1, 1, 1, 1, 1, 1, 1, 1, 1, 1, 1, 1, 1, 1, 1, 1, 1, 1, 1, 1, 1, 1, 1, 1, 1, 1, 1, 1, 1, 1, 1, 1, 1, 1, 1, 1, 1, 1, 1, 1, 1, 1, 1, 1, 1, 1, 1, 1, 1, 1, 1, 1, 1, 1, 1, 1, 1, 1, 1, 1, 1, 1, 1, 1, 1, 1, 1, 1, 1, 1, 1, 1, 1, 1, 1, 1, 1, 1, 1, 1, 1, 1, 1, 1, 1, 1, 1, 1, 1, 1, 1, 1, 1, 1, 1, 1, 1, 1, 1, 1, 1, 1, 1, 1, 1, 1, 1, 1, 1, 1, 1, 1, 1, 1, 1, 1, 1, 1, 1, 1, 1, 1, 1, 1, 1, 1, 1, 1, 1, 1, 1, 1, 1, 1, 1, 1, 1, 1, 1, 1, 1, 1, 1, 1, 1, 1, 1, 1, 1, 1, 1, 1, 1, 1, 1, 1, 1, 1, 1, 1, 1, 1, 1, 1, 1, 1, 1, 1, 1, 1, 1, 1, 1, 1, 1, 1, 1, 1, 1, 1, 1, 1, 1, 1, 1, 1, 1, 1, 1, 1, 1, 1, 1, 1, 1, 1, 1, 1, 1, 1, 1, 1, 1, 1, 1, 1, 1, 1, 1, 1, 1, 1, 1, 1, 1, 1, 1, 1, 1, 1, 1, 1, 1, 1, 1, 1, 1, 1, 1, 1, 1, 1, 1, 1, 1, 1, 1, 1, 1, 1, 1, 1, 1, 1, 1, 1, 1, 1, 1, 1, 1, 1, 1, 1, 1, 1, 1, 1, 1, 1, 1, 1, 1, 1, 1, 1, 1, 1, 1, 1, 1, 1, 1, 1, 1, 1, 1, 1, 1, 1, 1, 1, 1, 1, 1, 1, 1, 1, 1, 1, 1, 1, 1, 1, 1, 1, 1, 1, 1, 1, 1, 1, 1, 1, 1, 1, 1, 1, 1, 1, 1, 1, 1, 1, 1, 1, 1, 1, 1, 1, 1, 1, 1, 1, 1, 1, 1, 1, 1, 0, 1, 1, 0, 0, 0, 0, 0, 0, 0, 0, 0, 0, 0, 0, 0, 0, 0, 0, 0, 0, 0, 0, 0, 0, 0, 0, 0, 0, 0, 0, 0, 0, 0, 0, 0, 0, 0, 0, 0, 0, 0, 0, 0, 0, 0, 0, 0, 0, 0, 0, 0, 0, 0, 0, 0, 0, 0, 0, 0, 0, 0, 0, 0, 0, 0, 0, 0, 0, 0, 0, 0, 0, 0, 0, 0, 0, 0, 0])
me_cube.materials.append(mat_material)
me_cube.materials.append(mat_material_001)
me_cube.use_remesh_preserve_volume = False
me_cube.use_remesh_preserve_attributes = False
me_cube.use_mirror_vertex_groups = False
me_cube.update()

# ---- objects
ob_handle = bpy.data.objects.new('handle', me_cube_001)
ob_tnt_box = bpy.data.objects.new('tnt box', me_cube)
ob_lamp = bpy.data.objects.new('Lamp', light_lamp)
ob_camera = bpy.data.objects.new('Camera', cam_camera)

# ---- transforms, parenting, visibility, modifiers, constraints
ob_handle.location = (0.0, 0.0, -0.75)
ob_handle.lock_rotations_4d = False
ob_handle.empty_display_type = 'ARROWS'
ob_handle.lineart.crease_threshold = 0.0
ob_tnt_box.location = (0.0, 0.0, 0.0)
ob_tnt_box.lock_rotations_4d = False
ob_tnt_box.empty_display_type = 'ARROWS'
ob_tnt_box.lineart.crease_threshold = 0.0
ob_lamp.location = (4.076, 1.005, 5.904)
ob_lamp.rotation_euler = (0.6503, 0.05522, 1.866)
ob_lamp.lock_rotations_4d = False
ob_lamp.empty_display_type = 'ARROWS'
ob_lamp.color = (0.0, 0.0, 0.0, 0.0)
ob_lamp.lineart.crease_threshold = 0.0
ob_camera.location = (7.481, -6.508, 5.344)
ob_camera.rotation_euler = (1.109, 0.0, 0.8149)
ob_camera.lock_rotations_4d = False
ob_camera.empty_display_type = 'ARROWS'
ob_camera.color = (0.0, 0.0, 0.0, 0.0)
ob_camera.display_type = 'WIRE'
ob_camera.lineart.crease_threshold = 0.0

# ---- collection membership
col_collection_1.objects.link(ob_handle)
col_collection_1.objects.link(ob_tnt_box)
col_collection_1.objects.link(ob_lamp)
col_collection_1.objects.link(ob_camera)

# ---- scene / render settings (as saved in the file)
scene.camera = ob_camera
scene.frame_start = 1; scene.frame_end = 30; scene.frame_set(15)
scene.render.engine = 'BLENDER_EEVEE_NEXT'
scene.render.resolution_percentage = 50
scene.render.dither_intensity = 0.0
scene.cycles.use_denoising = False
scene.cycles.samples = 128
scene.cycles.sampling_pattern = 'TABULATED_SOBOL'
scene.cycles.use_adaptive_sampling = False
scene.cycles.use_light_tree = False
scene.cycles.blur_glossy = 0.0
scene.cycles.sample_clamp_indirect = 0.0
scene.view_settings.view_transform = 'Standard'
bpy.context.view_layer.update()
